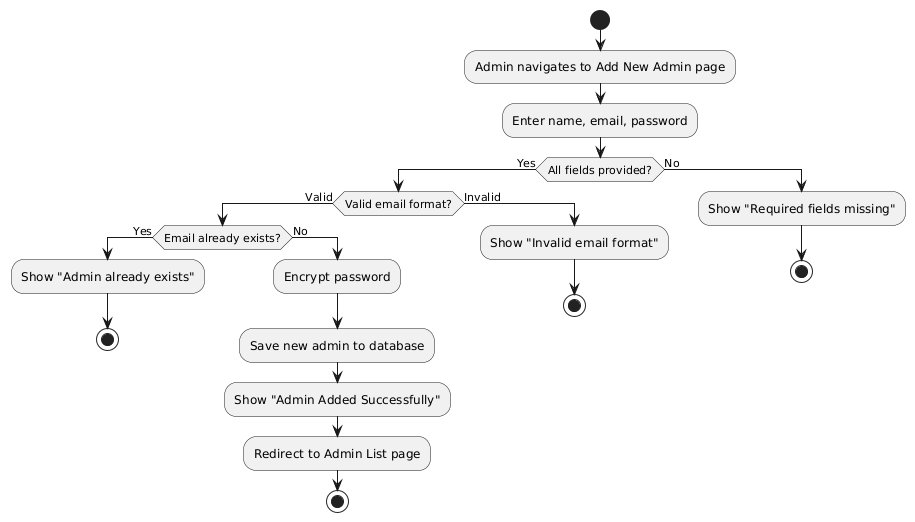

The diagram above was rendered by PlantUML. Its source (embedded in the PNG):
@startuml
start
:Admin navigates to Add New Admin page;
:Enter name, email, password;
if (All fields provided?) then (Yes)
  if (Valid email format?) then (Valid)
    if (Email already exists?) then (Yes)
      :Show "Admin already exists";
      stop
    else (No)
      :Encrypt password;
      :Save new admin to database;
      :Show "Admin Added Successfully";
      :Redirect to Admin List page;
      stop
    endif
  else (Invalid)
    :Show "Invalid email format";
    stop
  endif
else (No)
  :Show "Required fields missing";
  stop
endif
@enduml